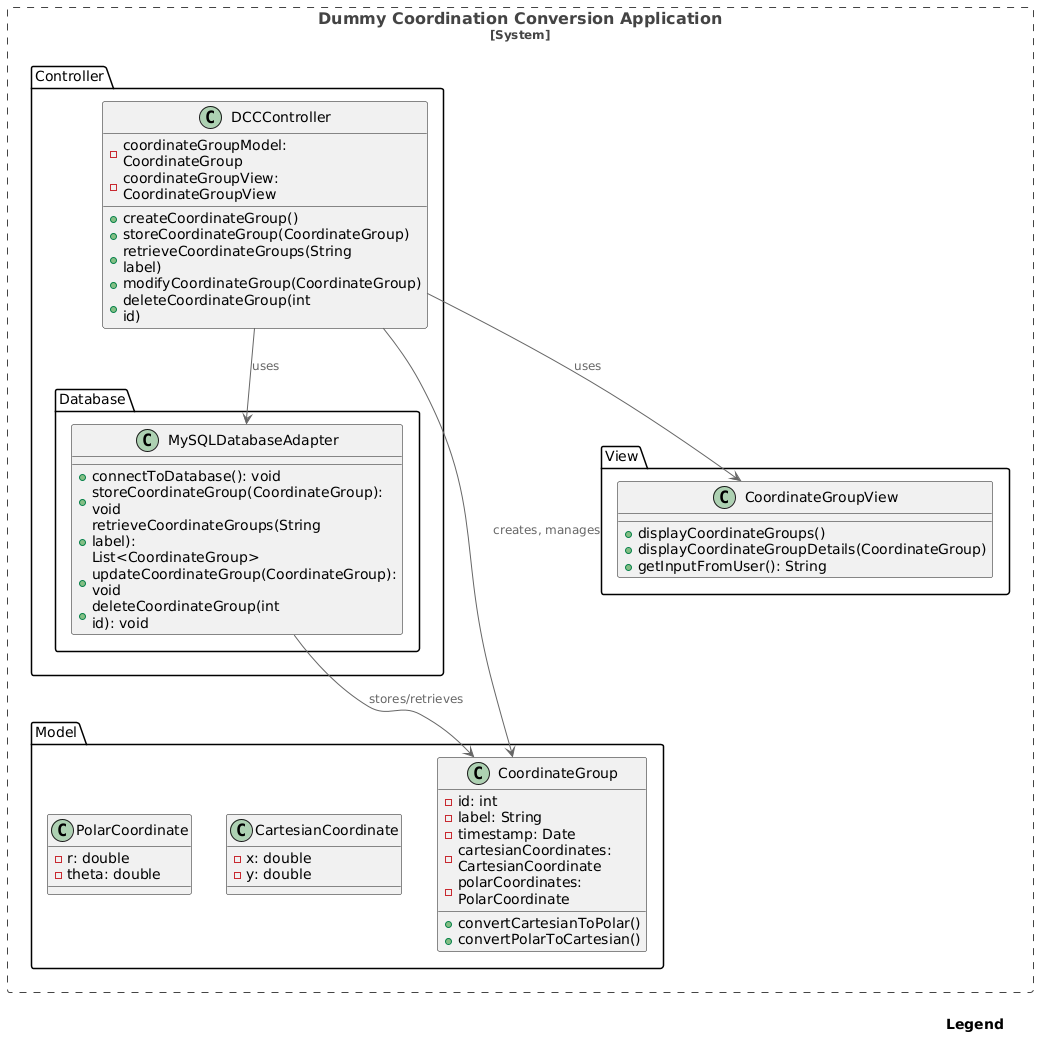

The diagram above was rendered by PlantUML. Its source (embedded in the PNG):
@startuml

!include <C4/C4_Context>

SHOW_LEGEND()

System_Boundary(c1, "Dummy Coordination Conversion Application") {
  package "Model" {
    class CoordinateGroup {
      - id: int
      - label: String
      - timestamp: Date
      - cartesianCoordinates: CartesianCoordinate 
      - polarCoordinates: PolarCoordinate
      + convertCartesianToPolar()
      + convertPolarToCartesian()
    }

    class CartesianCoordinate {
      - x: double
      - y: double
    }

    class PolarCoordinate {
      - r: double
      - theta: double
    }

  }

 package "View" {
    class CoordinateGroupView {
      + displayCoordinateGroups()
      + displayCoordinateGroupDetails(CoordinateGroup)
      + getInputFromUser(): String 
    }
  }

  package "Controller" {
    class DCCController {
      - coordinateGroupModel: CoordinateGroup
      - coordinateGroupView: CoordinateGroupView
      + createCoordinateGroup()
      + storeCoordinateGroup(CoordinateGroup)
      + retrieveCoordinateGroups(String label)
      + modifyCoordinateGroup(CoordinateGroup)
      + deleteCoordinateGroup(int id)
    }

  package "Database" {
    class MySQLDatabaseAdapter {
      + connectToDatabase(): void
      + storeCoordinateGroup(CoordinateGroup): void
      + retrieveCoordinateGroups(String label): List<CoordinateGroup>
      + updateCoordinateGroup(CoordinateGroup): void
      + deleteCoordinateGroup(int id): void
    }

  }

  DCCController --> CoordinateGroupView : uses
  DCCController --> MySQLDatabaseAdapter: uses
  DCCController --> CoordinateGroup : creates, manages 
  MySQLDatabaseAdapter --> CoordinateGroup : stores/retrieves
}

@enduml